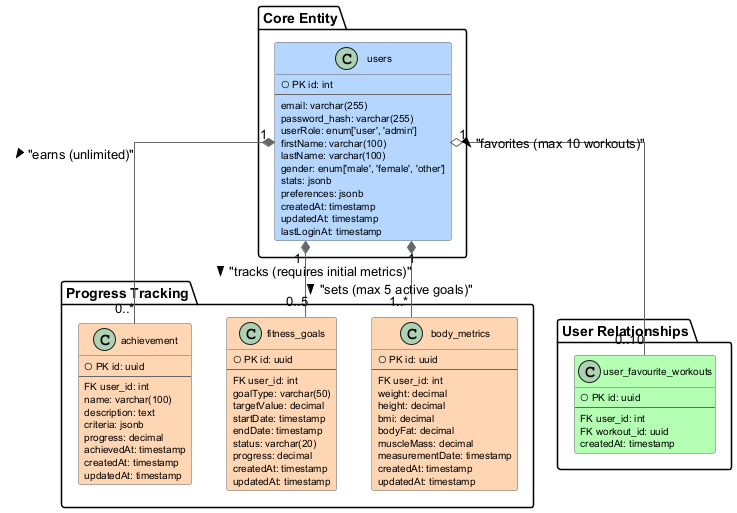

The diagram above was rendered by PlantUML. Its source (embedded in the PNG):
@startuml User_Management_ERD

' Page settings
skinparam pageMargin 10
skinparam pageExternalColor white
skinparam pageBorderColor white
skinparam page {
    width 800
    height 1200
}

' Styling
hide methods
hide stereotypes
skinparam linetype ortho
skinparam class {
    BackgroundColor<<Core>> #B4D6FF
    BackgroundColor<<Junction>> #B4FFB4
    BackgroundColor<<Tracking>> #FFD6B4
    BorderColor #666666
    ArrowColor #666666
    FontSize 11
    AttributeFontSize 10
}

' Core Entity
package "Core Entity" {
    class users << Core >> {
        ○ PK id: int
        --
        email: varchar(255)
        password_hash: varchar(255)
        userRole: enum['user', 'admin']
        firstName: varchar(100)
        lastName: varchar(100)
        gender: enum['male', 'female', 'other']
        stats: jsonb
        preferences: jsonb
        createdAt: timestamp
        updatedAt: timestamp
        lastLoginAt: timestamp
    }
}

' Tracking Tables
package "Progress Tracking" {
    class body_metrics << Tracking >> {
        ○ PK id: uuid
        --
        FK user_id: int
        weight: decimal
        height: decimal
        bmi: decimal
        bodyFat: decimal
        muscleMass: decimal
        measurementDate: timestamp
        createdAt: timestamp
        updatedAt: timestamp
    }

    class fitness_goals << Tracking >> {
        ○ PK id: uuid
        --
        FK user_id: int
        goalType: varchar(50)
        targetValue: decimal
        startDate: timestamp
        endDate: timestamp
        status: varchar(20)
        progress: decimal
        createdAt: timestamp
        updatedAt: timestamp
    }

    class achievement << Tracking >> {
        ○ PK id: uuid
        --
        FK user_id: int
        name: varchar(100)
        description: text
        criteria: jsonb
        progress: decimal
        achievedAt: timestamp
        createdAt: timestamp
        updatedAt: timestamp
    }
}

' Junction Tables
package "User Relationships" {
    class user_favourite_workouts << Junction >> {
        ○ PK id: uuid
        --
        FK user_id: int
        FK workout_id: uuid
        createdAt: timestamp
    }
}

' Relationships with specific cardinality constraints
users "1" *-- "1..*" body_metrics : "tracks (requires initial metrics)" >
users "1" *-- "0..5" fitness_goals : "sets (max 5 active goals)" >
users "1" *-- "0..*" achievement : "earns (unlimited)" >
users "1" o-- "0..10" user_favourite_workouts : "favorites (max 10 workouts)" >

@enduml